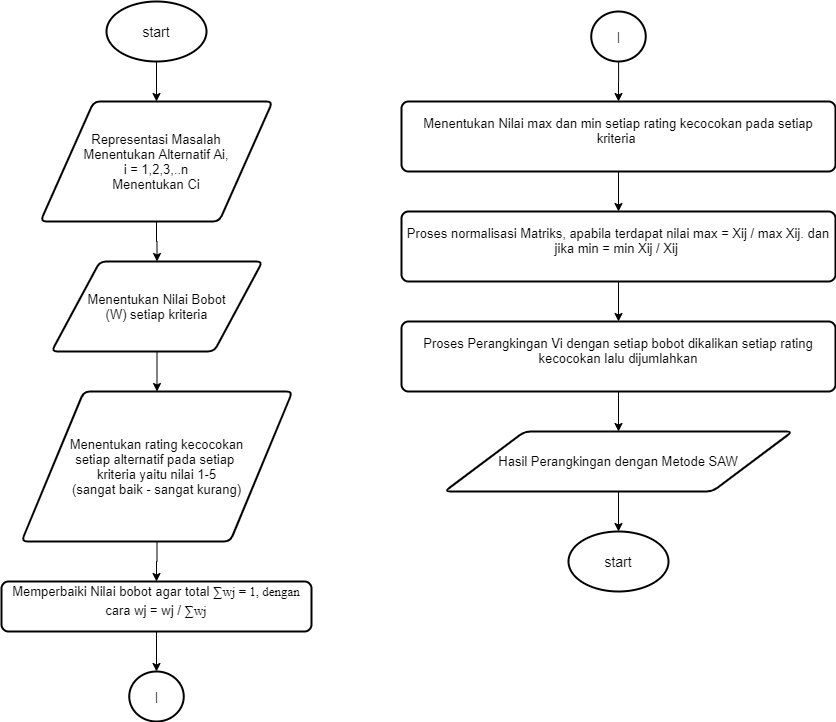

The diagram above was exported from draw.io. Its source (the exported page's mxGraphModel, read from the mxfile embedded in the PNG):
<mxGraphModel dx="868" dy="488" grid="1" gridSize="10" guides="1" tooltips="1" connect="1" arrows="1" fold="1" page="1" pageScale="1" pageWidth="827" pageHeight="1169" math="0" shadow="0">
  <root>
    <mxCell id="sMZzohjYvONCxDGBrVaU-0" />
    <mxCell id="sMZzohjYvONCxDGBrVaU-1" parent="sMZzohjYvONCxDGBrVaU-0" />
    <mxCell id="gMTM6eYVPjQz-Yij1CM0-0" style="edgeStyle=orthogonalEdgeStyle;rounded=0;orthogonalLoop=1;jettySize=auto;html=1;entryX=0.5;entryY=0;entryDx=0;entryDy=0;" edge="1" parent="sMZzohjYvONCxDGBrVaU-1" source="gMTM6eYVPjQz-Yij1CM0-1" target="gMTM6eYVPjQz-Yij1CM0-3">
      <mxGeometry relative="1" as="geometry" />
    </mxCell>
    <mxCell id="gMTM6eYVPjQz-Yij1CM0-1" value="&lt;font style=&quot;font-size: 14px&quot;&gt;start&lt;/font&gt;" style="strokeWidth=2;html=1;shape=mxgraph.flowchart.start_1;whiteSpace=wrap;" vertex="1" parent="sMZzohjYvONCxDGBrVaU-1">
      <mxGeometry x="375" y="20" width="100" height="60" as="geometry" />
    </mxCell>
    <mxCell id="gMTM6eYVPjQz-Yij1CM0-2" style="edgeStyle=orthogonalEdgeStyle;rounded=0;orthogonalLoop=1;jettySize=auto;html=1;entryX=0.5;entryY=0;entryDx=0;entryDy=0;" edge="1" parent="sMZzohjYvONCxDGBrVaU-1" source="gMTM6eYVPjQz-Yij1CM0-3" target="gMTM6eYVPjQz-Yij1CM0-7">
      <mxGeometry relative="1" as="geometry" />
    </mxCell>
    <mxCell id="gMTM6eYVPjQz-Yij1CM0-3" value="&lt;font style=&quot;font-size: 13px&quot;&gt;Representasi Masalah&lt;br&gt;Menentukan Alternatif Ai,&lt;br&gt;i = 1,2,3,..n&lt;br&gt;Menentukan Ci&lt;/font&gt;" style="shape=parallelogram;html=1;strokeWidth=2;perimeter=parallelogramPerimeter;whiteSpace=wrap;rounded=1;arcSize=12;size=0.23;" vertex="1" parent="sMZzohjYvONCxDGBrVaU-1">
      <mxGeometry x="309" y="120" width="232" height="120" as="geometry" />
    </mxCell>
    <mxCell id="gMTM6eYVPjQz-Yij1CM0-4" style="edgeStyle=orthogonalEdgeStyle;rounded=0;orthogonalLoop=1;jettySize=auto;html=1;entryX=0.5;entryY=0;entryDx=0;entryDy=0;" edge="1" parent="sMZzohjYvONCxDGBrVaU-1" source="gMTM6eYVPjQz-Yij1CM0-5" target="gMTM6eYVPjQz-Yij1CM0-9">
      <mxGeometry relative="1" as="geometry" />
    </mxCell>
    <mxCell id="gMTM6eYVPjQz-Yij1CM0-5" value="&lt;span style=&quot;font-size: 13px&quot;&gt;Menentukan rating kecocokan&lt;br&gt;setiap alternatif pada setiap&amp;nbsp;&lt;br&gt;kriteria yaitu nilai 1-5&lt;br&gt;(sangat baik - sangat kurang)&lt;br&gt;&lt;/span&gt;" style="shape=parallelogram;html=1;strokeWidth=2;perimeter=parallelogramPerimeter;whiteSpace=wrap;rounded=1;arcSize=12;size=0.23;" vertex="1" parent="sMZzohjYvONCxDGBrVaU-1">
      <mxGeometry x="290" y="410" width="271" height="150" as="geometry" />
    </mxCell>
    <mxCell id="gMTM6eYVPjQz-Yij1CM0-6" style="edgeStyle=orthogonalEdgeStyle;rounded=0;orthogonalLoop=1;jettySize=auto;html=1;entryX=0.5;entryY=0;entryDx=0;entryDy=0;" edge="1" parent="sMZzohjYvONCxDGBrVaU-1" source="gMTM6eYVPjQz-Yij1CM0-7" target="gMTM6eYVPjQz-Yij1CM0-5">
      <mxGeometry relative="1" as="geometry" />
    </mxCell>
    <mxCell id="gMTM6eYVPjQz-Yij1CM0-7" value="&lt;font style=&quot;font-size: 13px&quot;&gt;Menentukan Nilai Bobot&lt;br&gt;(W) setiap kriteria&lt;br&gt;&lt;/font&gt;" style="shape=parallelogram;html=1;strokeWidth=2;perimeter=parallelogramPerimeter;whiteSpace=wrap;rounded=1;arcSize=12;size=0.23;" vertex="1" parent="sMZzohjYvONCxDGBrVaU-1">
      <mxGeometry x="320" y="280" width="211" height="90" as="geometry" />
    </mxCell>
    <mxCell id="gMTM6eYVPjQz-Yij1CM0-8" style="edgeStyle=orthogonalEdgeStyle;rounded=0;orthogonalLoop=1;jettySize=auto;html=1;entryX=0.5;entryY=0;entryDx=0;entryDy=0;" edge="1" parent="sMZzohjYvONCxDGBrVaU-1" source="gMTM6eYVPjQz-Yij1CM0-9">
      <mxGeometry relative="1" as="geometry">
        <mxPoint x="425" y="690" as="targetPoint" />
      </mxGeometry>
    </mxCell>
    <mxCell id="gMTM6eYVPjQz-Yij1CM0-9" value="&lt;font style=&quot;font-size: 13px&quot;&gt;Memperbaiki Nilai bobot agar total&amp;nbsp;&lt;span style=&quot;text-align: justify&quot;&gt;&lt;span lang=&quot;EN-US&quot; style=&quot;line-height: 150% ; font-family: &amp;#34;times new roman&amp;#34; , serif&quot;&gt;&lt;font style=&quot;font-size: 13px&quot;&gt;&lt;b&gt;∑&lt;/b&gt;wj = 1, dengan&lt;br&gt;&lt;/font&gt;&lt;/span&gt;&lt;/span&gt;cara wj = wj /&amp;nbsp;&lt;span style=&quot;text-align: justify&quot;&gt;&lt;span lang=&quot;EN-US&quot; style=&quot;line-height: 150% ; font-family: &amp;#34;times new roman&amp;#34; , serif&quot;&gt;&lt;font style=&quot;font-size: 13px&quot;&gt;&lt;b&gt;∑&lt;/b&gt;wj&lt;/font&gt;&lt;/span&gt;&lt;/span&gt;&lt;/font&gt;&lt;p class=&quot;MsoNormal&quot; style=&quot;text-align: justify ; line-height: 150%&quot;&gt;&lt;b&gt;&lt;span lang=&quot;EN-US&quot; style=&quot;font-size: 12.0pt ; line-height: 150% ; font-family: &amp;#34;times new roman&amp;#34; , serif&quot;&gt;&lt;/span&gt;&lt;/b&gt;&lt;/p&gt;" style="rounded=1;whiteSpace=wrap;html=1;absoluteArcSize=1;arcSize=14;strokeWidth=2;" vertex="1" parent="sMZzohjYvONCxDGBrVaU-1">
      <mxGeometry x="270" y="600" width="310" height="50" as="geometry" />
    </mxCell>
    <mxCell id="gMTM6eYVPjQz-Yij1CM0-10" style="edgeStyle=orthogonalEdgeStyle;rounded=0;orthogonalLoop=1;jettySize=auto;html=1;entryX=0.5;entryY=0;entryDx=0;entryDy=0;" edge="1" parent="sMZzohjYvONCxDGBrVaU-1" target="gMTM6eYVPjQz-Yij1CM0-13">
      <mxGeometry relative="1" as="geometry">
        <mxPoint x="425" y="760" as="sourcePoint" />
      </mxGeometry>
    </mxCell>
    <mxCell id="gMTM6eYVPjQz-Yij1CM0-15" style="edgeStyle=orthogonalEdgeStyle;rounded=0;orthogonalLoop=1;jettySize=auto;html=1;" edge="1" parent="sMZzohjYvONCxDGBrVaU-1" target="gMTM6eYVPjQz-Yij1CM0-18">
      <mxGeometry relative="1" as="geometry">
        <mxPoint x="425" y="980" as="sourcePoint" />
      </mxGeometry>
    </mxCell>
    <mxCell id="gMTM6eYVPjQz-Yij1CM0-17" style="edgeStyle=orthogonalEdgeStyle;rounded=0;orthogonalLoop=1;jettySize=auto;html=1;entryX=0.5;entryY=0;entryDx=0;entryDy=0;entryPerimeter=0;" edge="1" parent="sMZzohjYvONCxDGBrVaU-1" source="gMTM6eYVPjQz-Yij1CM0-18">
      <mxGeometry relative="1" as="geometry">
        <mxPoint x="425" y="1120" as="targetPoint" />
      </mxGeometry>
    </mxCell>
    <mxCell id="XZX-38IEfbeURRTDSeKr-16" style="edgeStyle=orthogonalEdgeStyle;rounded=0;orthogonalLoop=1;jettySize=auto;html=1;entryX=0.5;entryY=0;entryDx=0;entryDy=0;" edge="1" parent="sMZzohjYvONCxDGBrVaU-1" source="XZX-38IEfbeURRTDSeKr-8" target="XZX-38IEfbeURRTDSeKr-9">
      <mxGeometry relative="1" as="geometry" />
    </mxCell>
    <mxCell id="XZX-38IEfbeURRTDSeKr-8" value="&lt;span style=&quot;font-size: 13px&quot;&gt;Menentukan Nilai max dan min setiap rating kecocokan pada setiap kriteria&amp;nbsp;&lt;/span&gt;&lt;br&gt;&lt;p class=&quot;MsoNormal&quot; style=&quot;text-align: justify ; line-height: 150%&quot;&gt;&lt;b&gt;&lt;span lang=&quot;EN-US&quot; style=&quot;font-size: 12.0pt ; line-height: 150% ; font-family: &amp;#34;times new roman&amp;#34; , serif&quot;&gt;&lt;/span&gt;&lt;/b&gt;&lt;/p&gt;" style="rounded=1;whiteSpace=wrap;html=1;absoluteArcSize=1;arcSize=14;strokeWidth=2;" vertex="1" parent="sMZzohjYvONCxDGBrVaU-1">
      <mxGeometry x="670" y="120" width="434" height="70" as="geometry" />
    </mxCell>
    <mxCell id="XZX-38IEfbeURRTDSeKr-17" style="edgeStyle=orthogonalEdgeStyle;rounded=0;orthogonalLoop=1;jettySize=auto;html=1;entryX=0.5;entryY=0;entryDx=0;entryDy=0;" edge="1" parent="sMZzohjYvONCxDGBrVaU-1" source="XZX-38IEfbeURRTDSeKr-9" target="XZX-38IEfbeURRTDSeKr-11">
      <mxGeometry relative="1" as="geometry" />
    </mxCell>
    <mxCell id="XZX-38IEfbeURRTDSeKr-9" value="&lt;span style=&quot;font-size: 13px&quot;&gt;Proses normalisasi Matriks, apabila terdapat nilai max = Xij / max Xij. dan jika min = min Xij / Xij&amp;nbsp;&lt;/span&gt;&lt;br&gt;&lt;p class=&quot;MsoNormal&quot; style=&quot;text-align: justify ; line-height: 150%&quot;&gt;&lt;b&gt;&lt;span lang=&quot;EN-US&quot; style=&quot;font-size: 12.0pt ; line-height: 150% ; font-family: &amp;#34;times new roman&amp;#34; , serif&quot;&gt;&lt;/span&gt;&lt;/b&gt;&lt;/p&gt;" style="rounded=1;whiteSpace=wrap;html=1;absoluteArcSize=1;arcSize=14;strokeWidth=2;" vertex="1" parent="sMZzohjYvONCxDGBrVaU-1">
      <mxGeometry x="670" y="230" width="434" height="70" as="geometry" />
    </mxCell>
    <mxCell id="XZX-38IEfbeURRTDSeKr-10" value="&lt;font style=&quot;font-size: 14px&quot;&gt;start&lt;/font&gt;" style="strokeWidth=2;html=1;shape=mxgraph.flowchart.start_1;whiteSpace=wrap;" vertex="1" parent="sMZzohjYvONCxDGBrVaU-1">
      <mxGeometry x="837" y="550" width="100" height="60" as="geometry" />
    </mxCell>
    <mxCell id="XZX-38IEfbeURRTDSeKr-18" style="edgeStyle=orthogonalEdgeStyle;rounded=0;orthogonalLoop=1;jettySize=auto;html=1;entryX=0.5;entryY=0;entryDx=0;entryDy=0;" edge="1" parent="sMZzohjYvONCxDGBrVaU-1" source="XZX-38IEfbeURRTDSeKr-11" target="XZX-38IEfbeURRTDSeKr-12">
      <mxGeometry relative="1" as="geometry" />
    </mxCell>
    <mxCell id="XZX-38IEfbeURRTDSeKr-11" value="&lt;span style=&quot;font-size: 13px&quot;&gt;Proses Perangkingan Vi dengan setiap bobot dikalikan setiap rating kecocokan lalu dijumlahkan&lt;/span&gt;&lt;br&gt;&lt;p class=&quot;MsoNormal&quot; style=&quot;text-align: justify ; line-height: 150%&quot;&gt;&lt;b&gt;&lt;span lang=&quot;EN-US&quot; style=&quot;font-size: 12.0pt ; line-height: 150% ; font-family: &amp;#34;times new roman&amp;#34; , serif&quot;&gt;&lt;/span&gt;&lt;/b&gt;&lt;/p&gt;" style="rounded=1;whiteSpace=wrap;html=1;absoluteArcSize=1;arcSize=14;strokeWidth=2;" vertex="1" parent="sMZzohjYvONCxDGBrVaU-1">
      <mxGeometry x="670" y="340" width="434" height="70" as="geometry" />
    </mxCell>
    <mxCell id="XZX-38IEfbeURRTDSeKr-19" style="edgeStyle=orthogonalEdgeStyle;rounded=0;orthogonalLoop=1;jettySize=auto;html=1;entryX=0.5;entryY=0;entryDx=0;entryDy=0;entryPerimeter=0;" edge="1" parent="sMZzohjYvONCxDGBrVaU-1" source="XZX-38IEfbeURRTDSeKr-12" target="XZX-38IEfbeURRTDSeKr-10">
      <mxGeometry relative="1" as="geometry" />
    </mxCell>
    <mxCell id="XZX-38IEfbeURRTDSeKr-12" value="&lt;font style=&quot;font-size: 13px&quot;&gt;Hasil Perangkingan dengan Metode SAW&lt;/font&gt;" style="shape=parallelogram;html=1;strokeWidth=2;perimeter=parallelogramPerimeter;whiteSpace=wrap;rounded=1;arcSize=12;size=0.23;" vertex="1" parent="sMZzohjYvONCxDGBrVaU-1">
      <mxGeometry x="713" y="450" width="348" height="60" as="geometry" />
    </mxCell>
    <mxCell id="XZX-38IEfbeURRTDSeKr-13" value="|" style="strokeWidth=2;html=1;shape=mxgraph.flowchart.start_2;whiteSpace=wrap;" vertex="1" parent="sMZzohjYvONCxDGBrVaU-1">
      <mxGeometry x="397.75" y="690" width="54.5" height="50" as="geometry" />
    </mxCell>
    <mxCell id="XZX-38IEfbeURRTDSeKr-15" style="edgeStyle=orthogonalEdgeStyle;rounded=0;orthogonalLoop=1;jettySize=auto;html=1;entryX=0.5;entryY=0;entryDx=0;entryDy=0;" edge="1" parent="sMZzohjYvONCxDGBrVaU-1" source="XZX-38IEfbeURRTDSeKr-14" target="XZX-38IEfbeURRTDSeKr-8">
      <mxGeometry relative="1" as="geometry" />
    </mxCell>
    <mxCell id="XZX-38IEfbeURRTDSeKr-14" value="|" style="strokeWidth=2;html=1;shape=mxgraph.flowchart.start_2;whiteSpace=wrap;" vertex="1" parent="sMZzohjYvONCxDGBrVaU-1">
      <mxGeometry x="859.75" y="30" width="54.5" height="50" as="geometry" />
    </mxCell>
  </root>
</mxGraphModel>